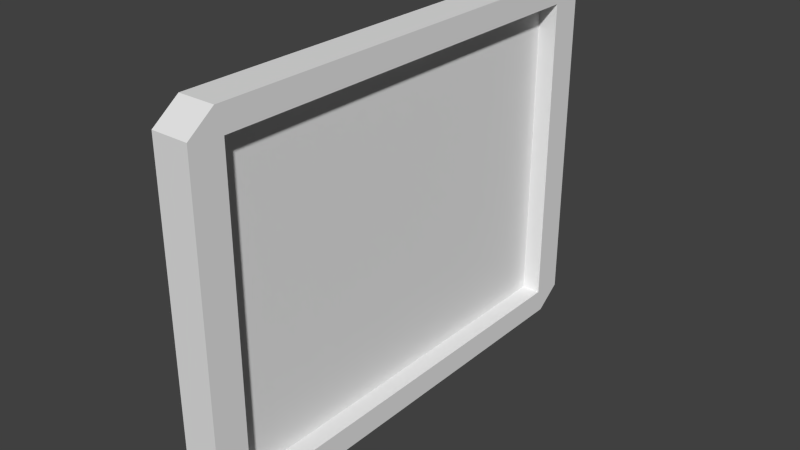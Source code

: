 # Source: frame.blend  (saved by Blender 2.72.0; exported with 4.5.12 LTS)
import bpy
from mathutils import Matrix  # noqa: F401  (used for matrix-valued properties, if any)

bpy.ops.wm.read_factory_settings(use_empty=True)
scene = bpy.context.scene
scene.name = 'Scene'

# ---- collections
col_collection_1 = bpy.data.collections.new('Collection 1'); scene.collection.children.link(col_collection_1)

# ---- world
world_world = bpy.data.worlds.new('World'); scene.world = world_world
world_world.color = (0.05088, 0.05088, 0.05088)
world_world.use_sun_shadow = False
world_world.sun_shadow_jitter_overblur = 0.0
world_world.cycles.sampling_method = 'MANUAL'
world_world.cycles.sample_map_resolution = 256

# ---- meshes
me_cube_001 = bpy.data.meshes.new('Cube.001')
me_cube_001.from_pydata([(1.0, 0.8652, -0.8652), (1.0, -0.8652, -0.8652), (1.0, 0.8652, 0.8652), (1.0, -0.8652, 0.8652), (-0.04212, 0.8652, -0.8652), (-0.04212, -0.8652, -0.8652), (-0.04212, 0.8652, 0.8652), (-0.04212, -0.8652, 0.8652), (-1.0, -0.8929, -1.0), (-1.0, -1.0, -0.8929), (-1.0, 1.0, -0.8929), (-1.0, 0.8929, -1.0), (1.0, 0.8929, -1.0), (1.0, 1.0, -0.8929), (1.0, 0.9243, -0.9243), (1.0, -1.0, -0.8929), (1.0, -0.8929, -1.0), (1.0, -0.9243, -0.9243), (-1.0, -1.0, 0.8929), (-1.0, -0.8929, 1.0), (-1.0, 0.8929, 1.0), (-1.0, 1.0, 0.8929), (1.0, 1.0, 0.8929), (1.0, 0.8929, 1.0), (1.0, 0.9243, 0.9243), (1.0, -0.8929, 1.0), (1.0, -1.0, 0.8929), (1.0, -0.9243, 0.9243)], [], [(8, 11, 12, 16), (14, 13, 22, 24, 2, 0), (27, 26, 15, 17, 1, 3), (21, 22, 13, 10), (26, 18, 9, 15), (24, 23, 25, 27, 3, 2), (1, 0, 4, 5), (25, 23, 20, 19), (17, 16, 12, 14, 0, 1), (6, 7, 5, 4), (3, 1, 5, 7), (2, 3, 7, 6), (0, 2, 6, 4), (12, 13, 14), (15, 16, 17), (22, 23, 24), (25, 26, 27), (20, 23, 22, 21), (12, 11, 10, 13), (25, 19, 18, 26), (8, 16, 15, 9), (18, 19, 20, 21, 10, 11, 8, 9)])
_uv = me_cube_001.uv_layers.new(name='UVMap')
_uv.uv.foreach_set('vector', [0.09932, 0.8782, 0.04172, 0.711, 0.215, 0.6682, 0.2866, 0.8137, 0.2161, 0.6617, 0.2116, 0.6568, 0.1897, 0.5039, 0.1921, 0.4984, 0.2012, 0.4981, 0.2256, 0.659, 0.2129, 0.341, 0.2116, 0.3352, 0.2608, 0.2086, 0.2659, 0.2065, 0.2697, 0.2115, 0.2213, 0.3429, 0.02079, 0.5061, 0.1897, 0.5039, 0.2116, 0.6568, 0.03808, 0.6958, 0.2116, 0.3352, 0.04751, 0.2925, 0.1212, 0.1325, 0.2608, 0.2086, 0.1921, 0.4984, 0.1892, 0.4929, 0.2094, 0.3455, 0.2129, 0.341, 0.2213, 0.3429, 0.2012, 0.4981, 0.2979, 0.8048, 0.2256, 0.659, 0.3116, 0.6384, 0.3678, 0.7728, 0.2094, 0.3455, 0.1892, 0.4929, 0.02079, 0.4914, 0.04385, 0.3069, 0.2951, 0.8131, 0.2866, 0.8137, 0.215, 0.6682, 0.2161, 0.6617, 0.2256, 0.659, 0.2979, 0.8048, 0.9857, 0.9421, 0.3905, 0.9421, 0.3905, 0.3469, 0.9857, 0.3469, 0.2213, 0.3429, 0.2697, 0.2115, 0.3475, 0.2363, 0.3064, 0.3655, 0.2012, 0.4981, 0.2213, 0.3429, 0.3064, 0.3655, 0.2893, 0.5003, 0.2256, 0.659, 0.2012, 0.4981, 0.2893, 0.5003, 0.3116, 0.6384, 0.215, 0.6682, 0.2116, 0.6568, 0.2161, 0.6617, 0.2608, 0.2086, 0.2682, 0.2, 0.2659, 0.2065, 0.1897, 0.5039, 0.1892, 0.4929, 0.1921, 0.4984, 0.2094, 0.3455, 0.2116, 0.3352, 0.2129, 0.341, 0.02079, 0.4914, 0.1892, 0.4929, 0.1897, 0.5039, 0.02079, 0.5061, 0.215, 0.6682, 0.04172, 0.711, 0.03808, 0.6958, 0.2116, 0.6568, 0.2094, 0.3455, 0.04385, 0.3069, 0.04751, 0.2925, 0.2116, 0.3352, 0.1271, 0.1218, 0.2682, 0.2, 0.2608, 0.2086, 0.1212, 0.1325, 0.4714, 0.2316, 0.459, 0.2192, 0.459, 0.01251, 0.4714, 0.0001109, 0.6781, 0.000111, 0.6905, 0.01251, 0.6905, 0.2192, 0.6781, 0.2316])
me_cube_001.use_remesh_preserve_volume = False
me_cube_001.use_remesh_preserve_attributes = False
me_cube_001.use_mirror_vertex_groups = False
me_cube_001.update()

# ---- objects
ob_cube = bpy.data.objects.new('Cube', me_cube_001)

# ---- transforms, parenting, visibility, modifiers, constraints
ob_cube.location = (0.0, 0.0, 0.0)
ob_cube.scale = (0.03, 0.4, 0.3)
ob_cube.lineart.crease_threshold = 0.0

# ---- collection membership
col_collection_1.objects.link(ob_cube)

# ---- scene / render settings (as saved in the file)
scene.frame_start = 1; scene.frame_end = 250; scene.frame_set(0)
scene.render.engine = 'BLENDER_EEVEE_NEXT'
scene.render.resolution_percentage = 50
scene.render.dither_intensity = 0.0
scene.cycles.use_denoising = False
scene.cycles.samples = 10
scene.cycles.sampling_pattern = 'TABULATED_SOBOL'
scene.cycles.light_sampling_threshold = 0.0
scene.cycles.use_adaptive_sampling = False
scene.cycles.use_light_tree = False
scene.cycles.blur_glossy = 0.0
scene.cycles.volume_bounces = 1
scene.cycles.pixel_filter_type = 'GAUSSIAN'
scene.cycles.sample_clamp_indirect = 0.0
scene.view_settings.view_transform = 'Standard'
bpy.context.view_layer.update()

# ---- added for rendering (the .blend has no active camera and no usable light): camera, sun
cam_auto = bpy.data.cameras.new('AutoCamera')
cam_auto.lens = 50.0
cam_auto.sensor_width = 36.0
cam_auto.clip_end = 1000.0
ob_auto_camera = bpy.data.objects.new('AutoCamera', cam_auto)
scene.collection.objects.link(ob_auto_camera)
ob_auto_camera.location = (0.926889, -1.11227, 0.741511)
ob_auto_camera.rotation_euler = (1.09748, -7.21219e-08, 0.694738)
scene.camera = ob_auto_camera
light_auto_sun = bpy.data.lights.new('AutoSun', 'SUN')
light_auto_sun.energy = 3.0
light_auto_sun.angle = 0.0523599
ob_auto_sun = bpy.data.objects.new('AutoSun', light_auto_sun)
scene.collection.objects.link(ob_auto_sun)
ob_auto_sun.rotation_euler = (0.872665, 0.174533, 0.523599)
bpy.context.view_layer.update()
